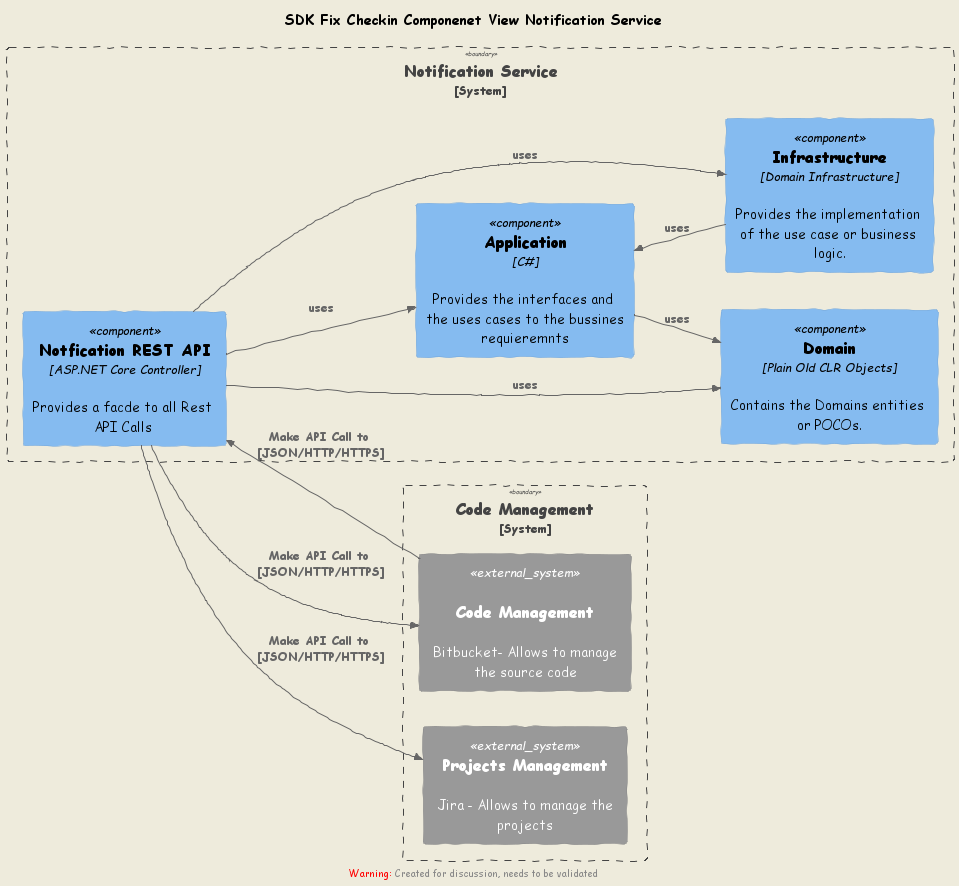

The diagram above was rendered by PlantUML. Its source (embedded in the PNG):
@startuml SDK_Fix_Checkin_ComponenetView
!include https://raw.githubusercontent.com/plantuml-stdlib/C4-PlantUML/master/C4_Component.puml

LAYOUT_LEFT_RIGHT()
LAYOUT_AS_SKETCH()

title SDK Fix Checkin Componenet View Notification Service

System_Boundary("bnd_code", "Code Management"){
    System_Ext(sys_codemanagement, "Code Management", "Bitbucket- Allows to manage the source code", "Bitbucket")
    System_Ext(sys_projectmanagement, "Projects Management", "Jira - Allows to manage the projects")
}

' Cloud Services
System_Boundary("bnd_notificationservice", "Notification Service"){
    Component(notificationapi, "Notfication REST API", "ASP.NET Core Controller", "Provides a facde to all Rest API Calls ")
    Component(domain, "Domain", "Plain Old CLR Objects", "Contains the Domains entities or POCOs.")
    Component(infrastructure, "Infrastructure", "Domain Infrastructure","Provides the implementation of the use case or business logic.")
    Component(application, "Application", "C#", "Provides the interfaces and the uses cases to the bussines requieremnts")
}

' Uses and relations
Rel(notificationapi, domain , "uses")
Rel(notificationapi, application , "uses")
Rel(notificationapi, infrastructure , "uses")
Rel(application, domain , "uses")
Rel_U(infrastructure, application , "uses")
Rel(sys_codemanagement, notificationapi, "Make API Call to [JSON/HTTP/HTTPS]")
Rel(notificationapi, sys_codemanagement, "Make API Call to [JSON/HTTP/HTTPS]")
Rel(notificationapi, sys_projectmanagement, "Make API Call to [JSON/HTTP/HTTPS]")

@enduml